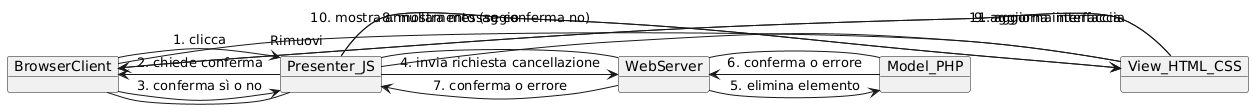

The diagram above was rendered by PlantUML. Its source (embedded in the PNG):
@startuml
object BC as "BrowserClient"
object Presenter as "Presenter_JS"
object Server as "WebServer"
object Model as "Model_PHP"
object View as "View_HTML_CSS"

BC -- Presenter
Presenter -- Server
Server -- Model
Presenter -- View
View -- BC

BC -> Presenter : 1. clicca "Rimuovi"
Presenter -> BC : 2. chiede conferma
BC -> Presenter : 3. conferma sì o no

Presenter -> Server : 4. invia richiesta cancellazione
Server -> Model : 5. elimina elemento
Model -> Server : 6. conferma o errore
Server -> Presenter : 7. conferma o errore
Presenter -> View : 8. mostra messaggio
View -> BC : 9. aggiorna interfaccia

Presenter -> View : 10. mostra annullamento (se conferma no)
View -> BC : 11. aggiorna interfaccia
@enduml